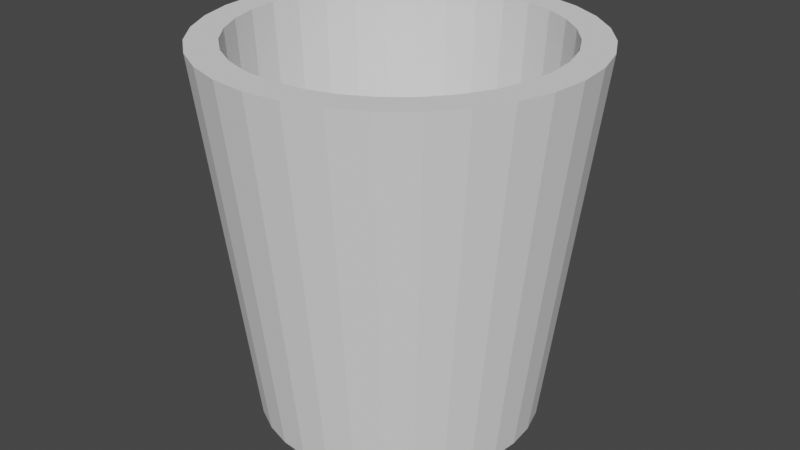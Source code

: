 # Source: flowerpot.blend  (saved by Blender 3.6.11; exported with 4.5.12 LTS)
import bpy
from mathutils import Matrix  # noqa: F401  (used for matrix-valued properties, if any)

bpy.ops.wm.read_factory_settings(use_empty=True)
scene = bpy.context.scene
scene.name = 'Scene'

# ---- collections
col_collection = bpy.data.collections.new('Collection'); scene.collection.children.link(col_collection)

# ---- world
world_world = bpy.data.worlds.new('World'); scene.world = world_world
world_world.use_nodes = True; world_world.node_tree.nodes.clear()
_N = world_world.node_tree.nodes; _L = world_world.node_tree.links
n0 = _N.new('ShaderNodeOutputWorld'); n0.name = 'World Output'; n0.location = (300, 300)
n1 = _N.new('ShaderNodeBackground'); n1.name = 'Background'; n1.location = (10, 300)
n1.inputs[0].default_value = (0.05088, 0.05088, 0.05088, 1.0)
_L.new(n1.outputs[0], n0.inputs[0])
n0.is_active_output = True
world_world.color = (0.05088, 0.05088, 0.05088)
world_world.use_sun_shadow = False
world_world.sun_shadow_jitter_overblur = 0.0

# ---- meshes
me_cylinder = bpy.data.meshes.new('Cylinder')
me_cylinder.from_pydata([(7.005e-09, 0.06384, -0.1), (7.25e-09, 0.08384, 0.1), (0.01245, 0.06261, -0.1), (0.01636, 0.08223, 0.1), (0.02443, 0.05898, -0.1), (0.03208, 0.07746, 0.1), (0.03547, 0.05308, -0.1), (0.04658, 0.06971, 0.1), (0.04514, 0.04514, -0.1), (0.05928, 0.05928, 0.1), (0.05308, 0.03547, -0.1), (0.06971, 0.04658, 0.1), (0.05898, 0.02443, -0.1), (0.07746, 0.03208, 0.1), (0.06261, 0.01245, -0.1), (0.08223, 0.01636, 0.1), (0.06384, -4.123e-09, -0.1), (0.08384, -3.888e-09, 0.1), (0.06261, -0.01245, -0.1), (0.08223, -0.01636, 0.1), (0.05898, -0.02443, -0.1), (0.07746, -0.03208, 0.1), (0.05308, -0.03547, -0.1), (0.06971, -0.04658, 0.1), (0.04514, -0.04514, -0.1), (0.05928, -0.05928, 0.1), (0.03547, -0.05308, -0.1), (0.04658, -0.06971, 0.1), (0.02443, -0.05898, -0.1), (0.03208, -0.07746, 0.1), (0.01245, -0.06261, -0.1), (0.01636, -0.08223, 0.1), (7.005e-09, -0.06384, -0.1), (7.311e-09, -0.08384, 0.1), (-0.01245, -0.06261, -0.1), (-0.01636, -0.08223, 0.1), (-0.02443, -0.05898, -0.1), (-0.03208, -0.07746, 0.1), (-0.03547, -0.05308, -0.1), (-0.04658, -0.06971, 0.1), (-0.04514, -0.04514, -0.1), (-0.05928, -0.05928, 0.1), (-0.05308, -0.03547, -0.1), (-0.06971, -0.04658, 0.1), (-0.05898, -0.02443, -0.1), (-0.07746, -0.03208, 0.1), (-0.06261, -0.01245, -0.1), (-0.08223, -0.01636, 0.1), (-0.06384, -4.123e-09, -0.1), (-0.08384, -3.888e-09, 0.1), (-0.06261, 0.01245, -0.1), (-0.08223, 0.01636, 0.1), (-0.05898, 0.02443, -0.1), (-0.07746, 0.03208, 0.1), (-0.05308, 0.03547, -0.1), (-0.06971, 0.04658, 0.1), (-0.04514, 0.04514, -0.1), (-0.05928, 0.05928, 0.1), (-0.03547, 0.05308, -0.1), (-0.04658, 0.06971, 0.1), (-0.02443, 0.05898, -0.1), (-0.03208, 0.07746, 0.1), (-0.01245, 0.06261, -0.1), (-0.01636, 0.08223, 0.1), (0.01951, 0.09808, 0.1), (6.706e-09, 0.1, 0.1), (0.03827, 0.09239, 0.1), (0.05556, 0.08315, 0.1), (0.07071, 0.07071, 0.1), (0.08315, 0.05556, 0.1), (0.09239, 0.03827, 0.1), (0.09808, 0.01951, 0.1), (0.1, -4.191e-09, 0.1), (0.09808, -0.01951, 0.1), (0.09239, -0.03827, 0.1), (0.08315, -0.05556, 0.1), (0.07071, -0.07071, 0.1), (0.05556, -0.08315, 0.1), (0.03827, -0.09239, 0.1), (0.01951, -0.09808, 0.1), (6.706e-09, -0.1, 0.1), (-0.01951, -0.09808, 0.1), (-0.03827, -0.09239, 0.1), (-0.05556, -0.08315, 0.1), (-0.07071, -0.07071, 0.1), (-0.08315, -0.05556, 0.1), (-0.09239, -0.03827, 0.1), (-0.09808, -0.01951, 0.1), (-0.1, -4.191e-09, 0.1), (-0.09808, 0.01951, 0.1), (-0.09239, 0.03827, 0.1), (-0.08315, 0.05556, 0.1), (-0.07071, 0.07071, 0.1), (-0.05556, 0.08315, 0.1), (-0.03827, 0.09239, 0.1), (-0.01951, 0.09808, 0.1), (0.01475, 0.07418, -0.03617), (8.66e-09, 0.07563, -0.03617), (0.02894, 0.06987, -0.03617), (0.04202, 0.06288, -0.03617), (0.05348, 0.05348, -0.03617), (0.06288, 0.04202, -0.03617), (0.06987, 0.02894, -0.03617), (0.07418, 0.01475, -0.03617), (0.07563, -5.24e-09, -0.03617), (0.07418, -0.01475, -0.03617), (0.06987, -0.02894, -0.03617), (0.06288, -0.04202, -0.03617), (0.05348, -0.05348, -0.03617), (0.04202, -0.06288, -0.03617), (0.02894, -0.06987, -0.03617), (0.01475, -0.07418, -0.03617), (8.715e-09, -0.07563, -0.03617), (-0.01475, -0.07418, -0.03617), (-0.02894, -0.06987, -0.03617), (-0.04202, -0.06288, -0.03617), (-0.05348, -0.05348, -0.03617), (-0.06288, -0.04202, -0.03617), (-0.06987, -0.02894, -0.03617), (-0.07418, -0.01475, -0.03617), (-0.07563, -5.24e-09, -0.03617), (-0.07418, 0.01475, -0.03617), (-0.06987, 0.02894, -0.03617), (-0.06288, 0.04202, -0.03617), (-0.05348, 0.05348, -0.03617), (-0.04202, 0.06288, -0.03617), (-0.02894, 0.06987, -0.03617), (-0.01475, 0.07418, -0.03617), (7.005e-09, 0.0753, -0.1), (0.01469, 0.07386, -0.1), (0.02882, 0.06957, -0.1), (0.04184, 0.06261, -0.1), (0.05325, 0.05325, -0.1), (0.06261, 0.04184, -0.1), (0.06957, 0.02882, -0.1), (0.07386, 0.01469, -0.1), (0.0753, -3.823e-09, -0.1), (0.07386, -0.01469, -0.1), (0.06957, -0.02882, -0.1), (0.06261, -0.04184, -0.1), (0.05325, -0.05325, -0.1), (0.04184, -0.06261, -0.1), (0.02882, -0.06957, -0.1), (0.01469, -0.07386, -0.1), (7.005e-09, -0.0753, -0.1), (-0.01469, -0.07386, -0.1), (-0.02882, -0.06957, -0.1), (-0.04184, -0.06261, -0.1), (-0.05325, -0.05325, -0.1), (-0.06261, -0.04184, -0.1), (-0.06957, -0.02882, -0.1), (-0.07386, -0.01469, -0.1), (-0.0753, -3.823e-09, -0.1), (-0.07386, 0.01469, -0.1), (-0.06957, 0.02882, -0.1), (-0.06261, 0.04184, -0.1), (-0.05325, 0.05325, -0.1), (-0.04184, 0.06261, -0.1), (-0.02882, 0.06957, -0.1), (-0.01469, 0.07386, -0.1), (7.005e-09, 0.06384, -0.09461), (0.01245, 0.06261, -0.09461), (0.02443, 0.05898, -0.09461), (0.03547, 0.05308, -0.09461), (0.04514, 0.04514, -0.09461), (0.05308, 0.03547, -0.09461), (0.05898, 0.02443, -0.09461), (0.06261, 0.01245, -0.09461), (0.06384, -4.123e-09, -0.09461), (0.06261, -0.01245, -0.09461), (0.05898, -0.02443, -0.09461), (0.05308, -0.03547, -0.09461), (0.04514, -0.04514, -0.09461), (0.03547, -0.05308, -0.09461), (0.02443, -0.05898, -0.09461), (0.01245, -0.06261, -0.09461), (7.005e-09, -0.06384, -0.09461), (-0.01245, -0.06261, -0.09461), (-0.02443, -0.05898, -0.09461), (-0.03547, -0.05308, -0.09461), (-0.04514, -0.04514, -0.09461), (-0.05308, -0.03547, -0.09461), (-0.05898, -0.02443, -0.09461), (-0.06261, -0.01245, -0.09461), (-0.06384, -4.123e-09, -0.09461), (-0.06261, 0.01245, -0.09461), (-0.05898, 0.02443, -0.09461), (-0.05308, 0.03547, -0.09461), (-0.04514, 0.04514, -0.09461), (-0.03547, 0.05308, -0.09461), (-0.02443, 0.05898, -0.09461), (-0.01245, 0.06261, -0.09461)], [], [(128, 65, 64, 129), (129, 64, 66, 130), (130, 66, 67, 131), (131, 67, 68, 132), (132, 68, 69, 133), (133, 69, 70, 134), (134, 70, 71, 135), (135, 71, 72, 136), (136, 72, 73, 137), (137, 73, 74, 138), (138, 74, 75, 139), (139, 75, 76, 140), (140, 76, 77, 141), (141, 77, 78, 142), (142, 78, 79, 143), (143, 79, 80, 144), (144, 80, 81, 145), (145, 81, 82, 146), (146, 82, 83, 147), (147, 83, 84, 148), (148, 84, 85, 149), (149, 85, 86, 150), (150, 86, 87, 151), (151, 87, 88, 152), (152, 88, 89, 153), (153, 89, 90, 154), (154, 90, 91, 155), (155, 91, 92, 156), (156, 92, 93, 157), (157, 93, 94, 158), (49, 47, 119, 120), (158, 94, 95, 159), (159, 95, 65, 128), (8, 10, 165, 164), (1, 3, 64, 65), (3, 5, 66, 64), (5, 7, 67, 66), (7, 9, 68, 67), (9, 11, 69, 68), (11, 13, 70, 69), (13, 15, 71, 70), (15, 17, 72, 71), (17, 19, 73, 72), (19, 21, 74, 73), (21, 23, 75, 74), (23, 25, 76, 75), (25, 27, 77, 76), (27, 29, 78, 77), (29, 31, 79, 78), (31, 33, 80, 79), (33, 35, 81, 80), (35, 37, 82, 81), (37, 39, 83, 82), (39, 41, 84, 83), (41, 43, 85, 84), (43, 45, 86, 85), (45, 47, 87, 86), (47, 49, 88, 87), (49, 51, 89, 88), (51, 53, 90, 89), (53, 55, 91, 90), (55, 57, 92, 91), (57, 59, 93, 92), (59, 61, 94, 93), (61, 63, 95, 94), (63, 1, 65, 95), (96, 97, 127, 126, 125, 124, 123, 122, 121, 120, 119, 118, 117, 116, 115, 114, 113, 112, 111, 110, 109, 108, 107, 106, 105, 104, 103, 102, 101, 100, 99, 98), (23, 21, 106, 107), (51, 49, 120, 121), (25, 23, 107, 108), (53, 51, 121, 122), (27, 25, 108, 109), (55, 53, 122, 123), (29, 27, 109, 110), (3, 1, 97, 96), (57, 55, 123, 124), (31, 29, 110, 111), (5, 3, 96, 98), (59, 57, 124, 125), (33, 31, 111, 112), (7, 5, 98, 99), (61, 59, 125, 126), (35, 33, 112, 113), (9, 7, 99, 100), (63, 61, 126, 127), (37, 35, 113, 114), (11, 9, 100, 101), (1, 63, 127, 97), (39, 37, 114, 115), (13, 11, 101, 102), (41, 39, 115, 116), (15, 13, 102, 103), (43, 41, 116, 117), (17, 15, 103, 104), (45, 43, 117, 118), (19, 17, 104, 105), (47, 45, 118, 119), (21, 19, 105, 106), (2, 0, 128, 129), (4, 2, 129, 130), (6, 4, 130, 131), (8, 6, 131, 132), (10, 8, 132, 133), (12, 10, 133, 134), (14, 12, 134, 135), (16, 14, 135, 136), (18, 16, 136, 137), (20, 18, 137, 138), (22, 20, 138, 139), (24, 22, 139, 140), (26, 24, 140, 141), (28, 26, 141, 142), (30, 28, 142, 143), (32, 30, 143, 144), (34, 32, 144, 145), (36, 34, 145, 146), (38, 36, 146, 147), (40, 38, 147, 148), (42, 40, 148, 149), (44, 42, 149, 150), (46, 44, 150, 151), (48, 46, 151, 152), (50, 48, 152, 153), (52, 50, 153, 154), (54, 52, 154, 155), (56, 54, 155, 156), (58, 56, 156, 157), (60, 58, 157, 158), (62, 60, 158, 159), (0, 62, 159, 128), (160, 161, 162, 163, 164, 165, 166, 167, 168, 169, 170, 171, 172, 173, 174, 175, 176, 177, 178, 179, 180, 181, 182, 183, 184, 185, 186, 187, 188, 189, 190, 191), (62, 0, 160, 191), (36, 38, 179, 178), (10, 12, 166, 165), (38, 40, 180, 179), (12, 14, 167, 166), (40, 42, 181, 180), (14, 16, 168, 167), (42, 44, 182, 181), (16, 18, 169, 168), (44, 46, 183, 182), (18, 20, 170, 169), (46, 48, 184, 183), (20, 22, 171, 170), (48, 50, 185, 184), (22, 24, 172, 171), (50, 52, 186, 185), (24, 26, 173, 172), (52, 54, 187, 186), (26, 28, 174, 173), (0, 2, 161, 160), (54, 56, 188, 187), (28, 30, 175, 174), (2, 4, 162, 161), (56, 58, 189, 188), (30, 32, 176, 175), (4, 6, 163, 162), (58, 60, 190, 189), (32, 34, 177, 176), (6, 8, 164, 163), (60, 62, 191, 190), (34, 36, 178, 177)])
_uv = me_cylinder.uv_layers.new(name='UVMap')
_uv.uv.foreach_set('vector', [1.0, 0.5, 1.0, 1.0, 0.9688, 1.0, 0.9688, 0.5, 0.9688, 0.5, 0.9688, 1.0, 0.9375, 1.0, 0.9375, 0.5, 0.9375, 0.5, 0.9375, 1.0, 0.9062, 1.0, 0.9062, 0.5, 0.9062, 0.5, 0.9062, 1.0, 0.875, 1.0, 0.875, 0.5, 0.875, 0.5, 0.875, 1.0, 0.8438, 1.0, 0.8438, 0.5, 0.8438, 0.5, 0.8438, 1.0, 0.8125, 1.0, 0.8125, 0.5, 0.8125, 0.5, 0.8125, 1.0, 0.7812, 1.0, 0.7812, 0.5, 0.7812, 0.5, 0.7812, 1.0, 0.75, 1.0, 0.75, 0.5, 0.75, 0.5, 0.75, 1.0, 0.7188, 1.0, 0.7188, 0.5, 0.7188, 0.5, 0.7188, 1.0, 0.6875, 1.0, 0.6875, 0.5, 0.6875, 0.5, 0.6875, 1.0, 0.6562, 1.0, 0.6562, 0.5, 0.6562, 0.5, 0.6562, 1.0, 0.625, 1.0, 0.625, 0.5, 0.625, 0.5, 0.625, 1.0, 0.5938, 1.0, 0.5938, 0.5, 0.5938, 0.5, 0.5938, 1.0, 0.5625, 1.0, 0.5625, 0.5, 0.5625, 0.5, 0.5625, 1.0, 0.5312, 1.0, 0.5312, 0.5, 0.5312, 0.5, 0.5312, 1.0, 0.5, 1.0, 0.5, 0.5, 0.5, 0.5, 0.5, 1.0, 0.4688, 1.0, 0.4688, 0.5, 0.4688, 0.5, 0.4688, 1.0, 0.4375, 1.0, 0.4375, 0.5, 0.4375, 0.5, 0.4375, 1.0, 0.4062, 1.0, 0.4062, 0.5, 0.4062, 0.5, 0.4062, 1.0, 0.375, 1.0, 0.375, 0.5, 0.375, 0.5, 0.375, 1.0, 0.3438, 1.0, 0.3438, 0.5, 0.3438, 0.5, 0.3438, 1.0, 0.3125, 1.0, 0.3125, 0.5, 0.3125, 0.5, 0.3125, 1.0, 0.2812, 1.0, 0.2812, 0.5, 0.2812, 0.5, 0.2812, 1.0, 0.25, 1.0, 0.25, 0.5, 0.25, 0.5, 0.25, 1.0, 0.2188, 1.0, 0.2188, 0.5, 0.2188, 0.5, 0.2188, 1.0, 0.1875, 1.0, 0.1875, 0.5, 0.1875, 0.5, 0.1875, 1.0, 0.1562, 1.0, 0.1562, 0.5, 0.1562, 0.5, 0.1562, 1.0, 0.125, 1.0, 0.125, 0.5, 0.125, 0.5, 0.125, 1.0, 0.09375, 1.0, 0.09375, 0.5, 0.09375, 0.5, 0.09375, 1.0, 0.0625, 1.0, 0.0625, 0.5, 0.04879, 0.25, 0.05266, 0.2107, 0.05266, 0.2107, 0.04879, 0.25, 0.0625, 0.5, 0.0625, 1.0, 0.03125, 1.0, 0.03125, 0.5, 0.03125, 0.5, 0.03125, 1.0, 0.0, 1.0, 0.0, 0.5, 0.8939, 0.3939, 0.9192, 0.363, 0.9192, 0.363, 0.8939, 0.3939, 0.25, 0.4512, 0.2893, 0.4473, 0.2968, 0.4854, 0.25, 0.49, 0.2893, 0.4473, 0.327, 0.4359, 0.3418, 0.4717, 0.2968, 0.4854, 0.327, 0.4359, 0.3618, 0.4173, 0.3833, 0.4496, 0.3418, 0.4717, 0.3618, 0.4173, 0.3923, 0.3923, 0.4197, 0.4197, 0.3833, 0.4496, 0.3923, 0.3923, 0.4173, 0.3618, 0.4496, 0.3833, 0.4197, 0.4197, 0.4173, 0.3618, 0.4359, 0.327, 0.4717, 0.3418, 0.4496, 0.3833, 0.4359, 0.327, 0.4473, 0.2893, 0.4854, 0.2968, 0.4717, 0.3418, 0.4473, 0.2893, 0.4512, 0.25, 0.49, 0.25, 0.4854, 0.2968, 0.4512, 0.25, 0.4473, 0.2107, 0.4854, 0.2032, 0.49, 0.25, 0.4473, 0.2107, 0.4359, 0.173, 0.4717, 0.1582, 0.4854, 0.2032, 0.4359, 0.173, 0.4173, 0.1382, 0.4496, 0.1167, 0.4717, 0.1582, 0.4173, 0.1382, 0.3923, 0.1077, 0.4197, 0.08029, 0.4496, 0.1167, 0.3923, 0.1077, 0.3618, 0.0827, 0.3833, 0.05045, 0.4197, 0.08029, 0.3618, 0.0827, 0.327, 0.06411, 0.3418, 0.02827, 0.3833, 0.05045, 0.327, 0.06411, 0.2893, 0.05265, 0.2968, 0.01461, 0.3418, 0.02827, 0.2893, 0.05265, 0.25, 0.04879, 0.25, 0.01, 0.2968, 0.01461, 0.25, 0.04879, 0.2107, 0.05265, 0.2032, 0.01461, 0.25, 0.01, 0.2107, 0.05265, 0.173, 0.06411, 0.1582, 0.02827, 0.2032, 0.01461, 0.173, 0.06411, 0.1382, 0.0827, 0.1167, 0.05045, 0.1582, 0.02827, 0.1382, 0.0827, 0.1077, 0.1077, 0.08029, 0.08029, 0.1167, 0.05045, 0.1077, 0.1077, 0.0827, 0.1382, 0.05045, 0.1167, 0.08029, 0.08029, 0.0827, 0.1382, 0.06411, 0.173, 0.02827, 0.1582, 0.05045, 0.1167, 0.06411, 0.173, 0.05266, 0.2107, 0.01461, 0.2032, 0.02827, 0.1582, 0.05266, 0.2107, 0.04879, 0.25, 0.01, 0.25, 0.01461, 0.2032, 0.04879, 0.25, 0.05265, 0.2893, 0.01461, 0.2968, 0.01, 0.25, 0.05265, 0.2893, 0.06411, 0.327, 0.02827, 0.3418, 0.01461, 0.2968, 0.06411, 0.327, 0.0827, 0.3618, 0.05045, 0.3833, 0.02827, 0.3418, 0.0827, 0.3618, 0.1077, 0.3923, 0.08029, 0.4197, 0.05045, 0.3833, 0.1077, 0.3923, 0.1382, 0.4173, 0.1167, 0.4496, 0.08029, 0.4197, 0.1382, 0.4173, 0.173, 0.4359, 0.1582, 0.4717, 0.1167, 0.4496, 0.173, 0.4359, 0.2107, 0.4473, 0.2032, 0.4854, 0.1582, 0.4717, 0.2107, 0.4473, 0.25, 0.4512, 0.25, 0.49, 0.2032, 0.4854, 0.2893, 0.4473, 0.25, 0.4512, 0.2107, 0.4473, 0.173, 0.4359, 0.1382, 0.4173, 0.1077, 0.3923, 0.0827, 0.3618, 0.06411, 0.327, 0.05265, 0.2893, 0.04879, 0.25, 0.05266, 0.2107, 0.06411, 0.173, 0.0827, 0.1382, 0.1077, 0.1077, 0.1382, 0.0827, 0.173, 0.06411, 0.2107, 0.05265, 0.25, 0.04879, 0.2893, 0.05265, 0.327, 0.06411, 0.3618, 0.0827, 0.3923, 0.1077, 0.4173, 0.1382, 0.4359, 0.173, 0.4473, 0.2107, 0.4512, 0.25, 0.4473, 0.2893, 0.4359, 0.327, 0.4173, 0.3618, 0.3923, 0.3923, 0.3618, 0.4173, 0.327, 0.4359, 0.4173, 0.1382, 0.4359, 0.173, 0.4359, 0.173, 0.4173, 0.1382, 0.05265, 0.2893, 0.04879, 0.25, 0.04879, 0.25, 0.05265, 0.2893, 0.3923, 0.1077, 0.4173, 0.1382, 0.4173, 0.1382, 0.3923, 0.1077, 0.06411, 0.327, 0.05265, 0.2893, 0.05265, 0.2893, 0.06411, 0.327, 0.3618, 0.0827, 0.3923, 0.1077, 0.3923, 0.1077, 0.3618, 0.0827, 0.0827, 0.3618, 0.06411, 0.327, 0.06411, 0.327, 0.0827, 0.3618, 0.327, 0.06411, 0.3618, 0.0827, 0.3618, 0.0827, 0.327, 0.06411, 0.2893, 0.4473, 0.25, 0.4512, 0.25, 0.4512, 0.2893, 0.4473, 0.1077, 0.3923, 0.0827, 0.3618, 0.0827, 0.3618, 0.1077, 0.3923, 0.2893, 0.05265, 0.327, 0.06411, 0.327, 0.06411, 0.2893, 0.05265, 0.327, 0.4359, 0.2893, 0.4473, 0.2893, 0.4473, 0.327, 0.4359, 0.1382, 0.4173, 0.1077, 0.3923, 0.1077, 0.3923, 0.1382, 0.4173, 0.25, 0.04879, 0.2893, 0.05265, 0.2893, 0.05265, 0.25, 0.04879, 0.3618, 0.4173, 0.327, 0.4359, 0.327, 0.4359, 0.3618, 0.4173, 0.173, 0.4359, 0.1382, 0.4173, 0.1382, 0.4173, 0.173, 0.4359, 0.2107, 0.05265, 0.25, 0.04879, 0.25, 0.04879, 0.2107, 0.05265, 0.3923, 0.3923, 0.3618, 0.4173, 0.3618, 0.4173, 0.3923, 0.3923, 0.2107, 0.4473, 0.173, 0.4359, 0.173, 0.4359, 0.2107, 0.4473, 0.173, 0.06411, 0.2107, 0.05265, 0.2107, 0.05265, 0.173, 0.06411, 0.4173, 0.3618, 0.3923, 0.3923, 0.3923, 0.3923, 0.4173, 0.3618, 0.25, 0.4512, 0.2107, 0.4473, 0.2107, 0.4473, 0.25, 0.4512, 0.1382, 0.0827, 0.173, 0.06411, 0.173, 0.06411, 0.1382, 0.0827, 0.4359, 0.327, 0.4173, 0.3618, 0.4173, 0.3618, 0.4359, 0.327, 0.1077, 0.1077, 0.1382, 0.0827, 0.1382, 0.0827, 0.1077, 0.1077, 0.4473, 0.2893, 0.4359, 0.327, 0.4359, 0.327, 0.4473, 0.2893, 0.0827, 0.1382, 0.1077, 0.1077, 0.1077, 0.1077, 0.0827, 0.1382, 0.4512, 0.25, 0.4473, 0.2893, 0.4473, 0.2893, 0.4512, 0.25, 0.06411, 0.173, 0.0827, 0.1382, 0.0827, 0.1382, 0.06411, 0.173, 0.4473, 0.2107, 0.4512, 0.25, 0.4512, 0.25, 0.4473, 0.2107, 0.05266, 0.2107, 0.06411, 0.173, 0.06411, 0.173, 0.05266, 0.2107, 0.4359, 0.173, 0.4473, 0.2107, 0.4473, 0.2107, 0.4359, 0.173, 0.7897, 0.4496, 0.75, 0.4535, 0.75, 0.49, 0.7968, 0.4854, 0.8279, 0.438, 0.7897, 0.4496, 0.7968, 0.4854, 0.8418, 0.4717, 0.863, 0.4192, 0.8279, 0.438, 0.8418, 0.4717, 0.8833, 0.4496, 0.8939, 0.3939, 0.863, 0.4192, 0.8833, 0.4496, 0.9197, 0.4197, 0.9192, 0.363, 0.8939, 0.3939, 0.9197, 0.4197, 0.9496, 0.3833, 0.938, 0.3279, 0.9192, 0.363, 0.9496, 0.3833, 0.9717, 0.3418, 0.9496, 0.2897, 0.938, 0.3279, 0.9717, 0.3418, 0.9854, 0.2968, 0.9535, 0.25, 0.9496, 0.2897, 0.9854, 0.2968, 0.99, 0.25, 0.9496, 0.2103, 0.9535, 0.25, 0.99, 0.25, 0.9854, 0.2032, 0.938, 0.1721, 0.9496, 0.2103, 0.9854, 0.2032, 0.9717, 0.1582, 0.9192, 0.137, 0.938, 0.1721, 0.9717, 0.1582, 0.9496, 0.1167, 0.8939, 0.1061, 0.9192, 0.137, 0.9496, 0.1167, 0.9197, 0.08029, 0.863, 0.08083, 0.8939, 0.1061, 0.9197, 0.08029, 0.8833, 0.05045, 0.8279, 0.06203, 0.863, 0.08083, 0.8833, 0.05045, 0.8418, 0.02827, 0.7897, 0.05045, 0.8279, 0.06203, 0.8418, 0.02827, 0.7968, 0.01461, 0.75, 0.04654, 0.7897, 0.05045, 0.7968, 0.01461, 0.75, 0.01, 0.7103, 0.05045, 0.75, 0.04654, 0.75, 0.01, 0.7032, 0.01461, 0.6721, 0.06203, 0.7103, 0.05045, 0.7032, 0.01461, 0.6582, 0.02827, 0.637, 0.08083, 0.6721, 0.06203, 0.6582, 0.02827, 0.6167, 0.05045, 0.6061, 0.1061, 0.637, 0.08083, 0.6167, 0.05045, 0.5803, 0.08029, 0.5808, 0.137, 0.6061, 0.1061, 0.5803, 0.08029, 0.5504, 0.1167, 0.562, 0.1721, 0.5808, 0.137, 0.5504, 0.1167, 0.5283, 0.1582, 0.5504, 0.2103, 0.562, 0.1721, 0.5283, 0.1582, 0.5146, 0.2032, 0.5465, 0.25, 0.5504, 0.2103, 0.5146, 0.2032, 0.51, 0.25, 0.5504, 0.2897, 0.5465, 0.25, 0.51, 0.25, 0.5146, 0.2968, 0.562, 0.3279, 0.5504, 0.2897, 0.5146, 0.2968, 0.5283, 0.3418, 0.5808, 0.363, 0.562, 0.3279, 0.5283, 0.3418, 0.5504, 0.3833, 0.6061, 0.3939, 0.5808, 0.363, 0.5504, 0.3833, 0.5803, 0.4197, 0.637, 0.4192, 0.6061, 0.3939, 0.5803, 0.4197, 0.6167, 0.4496, 0.6721, 0.438, 0.637, 0.4192, 0.6167, 0.4496, 0.6582, 0.4717, 0.7103, 0.4496, 0.6721, 0.438, 0.6582, 0.4717, 0.7032, 0.4854, 0.75, 0.4535, 0.7103, 0.4496, 0.7032, 0.4854, 0.75, 0.49, 0.75, 0.4535, 0.7897, 0.4496, 0.8279, 0.438, 0.863, 0.4192, 0.8939, 0.3939, 0.9192, 0.363, 0.938, 0.3279, 0.9496, 0.2897, 0.9535, 0.25, 0.9496, 0.2103, 0.938, 0.1721, 0.9192, 0.137, 0.8939, 0.1061, 0.863, 0.08083, 0.8279, 0.06203, 0.7897, 0.05045, 0.75, 0.04654, 0.7103, 0.05045, 0.6721, 0.06203, 0.637, 0.08083, 0.6061, 0.1061, 0.5808, 0.137, 0.562, 0.1721, 0.5504, 0.2103, 0.5465, 0.25, 0.5504, 0.2897, 0.562, 0.3279, 0.5808, 0.363, 0.6061, 0.3939, 0.637, 0.4192, 0.6721, 0.438, 0.7103, 0.4496, 0.7103, 0.4496, 0.75, 0.4535, 0.75, 0.4535, 0.7103, 0.4496, 0.6721, 0.06203, 0.637, 0.08083, 0.637, 0.08083, 0.6721, 0.06203, 0.9192, 0.363, 0.938, 0.3279, 0.938, 0.3279, 0.9192, 0.363, 0.637, 0.08083, 0.6061, 0.1061, 0.6061, 0.1061, 0.637, 0.08083, 0.938, 0.3279, 0.9496, 0.2897, 0.9496, 0.2897, 0.938, 0.3279, 0.6061, 0.1061, 0.5808, 0.137, 0.5808, 0.137, 0.6061, 0.1061, 0.9496, 0.2897, 0.9535, 0.25, 0.9535, 0.25, 0.9496, 0.2897, 0.5808, 0.137, 0.562, 0.1721, 0.562, 0.1721, 0.5808, 0.137, 0.9535, 0.25, 0.9496, 0.2103, 0.9496, 0.2103, 0.9535, 0.25, 0.562, 0.1721, 0.5504, 0.2103, 0.5504, 0.2103, 0.562, 0.1721, 0.9496, 0.2103, 0.938, 0.1721, 0.938, 0.1721, 0.9496, 0.2103, 0.5504, 0.2103, 0.5465, 0.25, 0.5465, 0.25, 0.5504, 0.2103, 0.938, 0.1721, 0.9192, 0.137, 0.9192, 0.137, 0.938, 0.1721, 0.5465, 0.25, 0.5504, 0.2897, 0.5504, 0.2897, 0.5465, 0.25, 0.9192, 0.137, 0.8939, 0.1061, 0.8939, 0.1061, 0.9192, 0.137, 0.5504, 0.2897, 0.562, 0.3279, 0.562, 0.3279, 0.5504, 0.2897, 0.8939, 0.1061, 0.863, 0.08083, 0.863, 0.08083, 0.8939, 0.1061, 0.562, 0.3279, 0.5808, 0.363, 0.5808, 0.363, 0.562, 0.3279, 0.863, 0.08083, 0.8279, 0.06203, 0.8279, 0.06203, 0.863, 0.08083, 0.75, 0.4535, 0.7897, 0.4496, 0.7897, 0.4496, 0.75, 0.4535, 0.5808, 0.363, 0.6061, 0.3939, 0.6061, 0.3939, 0.5808, 0.363, 0.8279, 0.06203, 0.7897, 0.05045, 0.7897, 0.05045, 0.8279, 0.06203, 0.7897, 0.4496, 0.8279, 0.438, 0.8279, 0.438, 0.7897, 0.4496, 0.6061, 0.3939, 0.637, 0.4192, 0.637, 0.4192, 0.6061, 0.3939, 0.7897, 0.05045, 0.75, 0.04654, 0.75, 0.04654, 0.7897, 0.05045, 0.8279, 0.438, 0.863, 0.4192, 0.863, 0.4192, 0.8279, 0.438, 0.637, 0.4192, 0.6721, 0.438, 0.6721, 0.438, 0.637, 0.4192, 0.75, 0.04654, 0.7103, 0.05045, 0.7103, 0.05045, 0.75, 0.04654, 0.863, 0.4192, 0.8939, 0.3939, 0.8939, 0.3939, 0.863, 0.4192, 0.6721, 0.438, 0.7103, 0.4496, 0.7103, 0.4496, 0.6721, 0.438, 0.7103, 0.05045, 0.6721, 0.06203, 0.6721, 0.06203, 0.7103, 0.05045])
me_cylinder.update()

# ---- objects
ob_cylinder = bpy.data.objects.new('Cylinder', me_cylinder)

# ---- transforms, parenting, visibility, modifiers, constraints
ob_cylinder.location = (0.0, 0.0, 0.0)

# ---- collection membership
col_collection.objects.link(ob_cylinder)

# ---- scene / render settings (as saved in the file)
scene.frame_start = 1; scene.frame_end = 250; scene.frame_set(1)
scene.render.engine = 'BLENDER_EEVEE_NEXT'
scene.cycles.sampling_pattern = 'TABULATED_SOBOL'
scene.view_settings.view_transform = 'Filmic'
bpy.context.view_layer.update()

# ---- added for rendering (the .blend has no active camera and no usable light): camera, sun
cam_auto = bpy.data.cameras.new('AutoCamera')
cam_auto.lens = 50.0
cam_auto.sensor_width = 36.0
cam_auto.clip_end = 1000.0
ob_auto_camera = bpy.data.objects.new('AutoCamera', cam_auto)
scene.collection.objects.link(ob_auto_camera)
ob_auto_camera.location = (0.320507, -0.384609, 0.256406)
ob_auto_camera.rotation_euler = (1.09748, -7.21219e-08, 0.694738)
scene.camera = ob_auto_camera
light_auto_sun = bpy.data.lights.new('AutoSun', 'SUN')
light_auto_sun.energy = 3.0
light_auto_sun.angle = 0.0523599
ob_auto_sun = bpy.data.objects.new('AutoSun', light_auto_sun)
scene.collection.objects.link(ob_auto_sun)
ob_auto_sun.rotation_euler = (0.872665, 0.174533, 0.523599)
bpy.context.view_layer.update()
